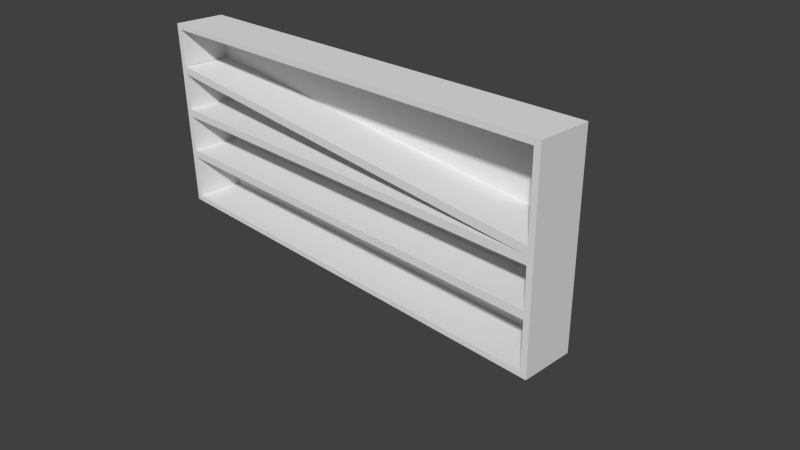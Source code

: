 # Source: etagere.blend  (saved by Blender 2.73.0; exported with 4.5.12 LTS)
import bpy
from mathutils import Matrix  # noqa: F401  (used for matrix-valued properties, if any)

bpy.ops.wm.read_factory_settings(use_empty=True)
scene = bpy.context.scene
scene.name = 'Scene'

# ---- collections
col_collection_1 = bpy.data.collections.new('Collection 1'); scene.collection.children.link(col_collection_1)

# ---- world
world_world = bpy.data.worlds.new('World'); scene.world = world_world
world_world.color = (0.05088, 0.05088, 0.05088)
world_world.use_sun_shadow = False
world_world.sun_shadow_jitter_overblur = 0.0
world_world.cycles.sampling_method = 'MANUAL'
world_world.cycles.sample_map_resolution = 256

# ---- cameras
cam_camera = bpy.data.cameras.new('Camera')
cam_camera.clip_end = 100.0
cam_camera.lens = 35.0
cam_camera.sensor_width = 32.0
cam_camera.sensor_height = 18.0
cam_camera.ortho_scale = 7.314
cam_camera.dof.focus_distance = 0.0
cam_camera.dof.aperture_fstop = 128.0

# ---- meshes
me_plane = bpy.data.meshes.new('Plane')
me_plane.from_pydata([(-1.0, 1.185e-09, 0.03497), (1.0, 1.185e-09, 0.03497), (-1.0, 2.0, 0.03497), (1.0, 2.0, 0.03497), (-1.0, 1.83e-13, 5.353e-06), (1.0, 1.83e-13, 5.353e-06), (-0.9743, 0.05609, 0.03497), (-0.9743, 1.0, 0.03497), (-0.9743, 1.944, 0.03497), (0.9743, 0.05609, 0.03497), (0.9743, 1.0, 0.03497), (0.9743, 1.944, 0.03497), (-0.9743, 0.528, 0.03497), (-0.9743, 1.472, 0.03497), (0.9743, 0.528, 0.03497), (0.9743, 1.084, 0.03497), (-0.9743, 0.609, 0.03497), (-0.9743, 1.553, 0.03497), (0.9743, 0.609, 0.03497), (0.9743, 1.165, 0.03497), (-0.9743, 1.081, 0.03497), (0.9743, 1.081, 0.03497), (-0.9674, 1.55, 0.03497), (-1.0, 2.341e-08, 0.6908), (1.0, 2.341e-08, 0.6908), (-1.0, 2.0, 0.6908), (1.0, 2.0, 0.6908), (-0.9743, 2.341e-08, 0.6908), (0.9743, 2.341e-08, 0.6908), (0.9743, 2.0, 0.6908), (-0.9743, 2.0, 0.6908), (-0.9743, 0.05609, 0.6908), (-0.9743, 1.0, 0.6908), (-0.9743, 1.944, 0.6908), (0.9743, 0.05609, 0.6908), (0.9743, 1.0, 0.6908), (0.9743, 1.944, 0.6908), (-0.9743, 0.528, 0.6908), (-0.9743, 1.472, 0.6908), (0.9743, 0.528, 0.6908), (-0.9743, 0.609, 0.6908), (0.9743, 0.609, 0.6908), (0.9743, 1.165, 0.6908), (-0.9743, 1.081, 0.6908), (0.9743, 1.081, 0.6908), (-0.9674, 1.55, 0.6908), (-1.0, 2.0, 5.353e-06), (1.0, 2.0, 5.353e-06), (0.9743, 2.0, 5.353e-06), (-0.9743, 2.0, 5.353e-06)], [], [(1, 24, 28, 27, 23, 0, 4, 5), (27, 28, 34, 31), (33, 30, 25, 23, 27, 31, 37, 40, 32, 43, 38), (33, 36, 29, 30), (42, 45, 38, 44), (37, 39, 41, 40), (32, 35, 44, 43), (4, 46, 49, 48, 47, 5), (26, 29, 36, 42, 44, 35, 41, 39, 34, 28, 24), (49, 46, 2, 25, 30, 29, 26, 3, 47, 48), (44, 38, 13, 15), (19, 22, 45, 42), (20, 43, 44, 15, 21), (10, 35, 32, 7), (39, 37, 12, 14), (41, 18, 16, 40), (34, 9, 6, 31), (31, 6, 12, 37), (40, 16, 7, 32), (20, 13, 38, 43), (36, 33, 8, 11), (17, 8, 33, 38, 13), (42, 36, 11, 19), (0, 23, 25, 2, 46, 4), (18, 41, 35, 10), (34, 39, 14, 9), (3, 26, 24, 1, 5, 47), (7, 16, 18, 10), (15, 13, 20, 21), (12, 6, 9, 14), (8, 17, 22, 19, 11), (17, 13, 22), (13, 38, 45, 22)])
_uv = me_plane.uv_layers.new(name='UVMap')
_uv.uv.foreach_set('vector', [0.9919, 0.2621, 0.9907, 0.3388, 0.9877, 0.3387, 0.76, 0.3387, 0.757, 0.3387, 0.757, 0.2621, 0.757, 0.258, 0.9907, 0.258, 0.2357, 0.6744, 0.9824, 0.6744, 0.9824, 0.6834, 0.2357, 0.6834, 0.2357, 0.987, 0.2357, 0.996, 0.2259, 0.996, 0.2259, 0.6744, 0.2357, 0.6744, 0.2357, 0.6834, 0.2357, 0.7593, 0.2357, 0.7723, 0.2357, 0.8352, 0.2357, 0.8482, 0.2357, 0.9111, 0.2357, 0.987, 0.9824, 0.987, 0.9824, 0.996, 0.2357, 0.996, 0.9824, 0.8618, 0.2383, 0.9237, 0.2357, 0.9111, 0.9824, 0.8482, 0.2357, 0.7593, 0.9824, 0.7593, 0.9824, 0.7723, 0.2357, 0.7723, 0.2357, 0.8352, 0.9824, 0.8352, 0.9824, 0.8482, 0.2357, 0.8482, 0.5255, 0.2401, 0.5255, 0.008266, 0.5311, 0.005767, 0.7599, 0.004285, 0.7599, 0.008279, 0.7573, 0.2401, 0.9923, 0.996, 0.9824, 0.996, 0.9824, 0.987, 0.9824, 0.8618, 0.9824, 0.8482, 0.9824, 0.8352, 0.9824, 0.7723, 0.9824, 0.7593, 0.9824, 0.6834, 0.9824, 0.6744, 0.9923, 0.6744, 0.7635, 0.1666, 0.7605, 0.1666, 0.7605, 0.1625, 0.7605, 0.08573, 0.7635, 0.08573, 0.9915, 0.08573, 0.9945, 0.08573, 0.9945, 0.1625, 0.9945, 0.1666, 0.9915, 0.1666, 0.5118, 0.09091, 0.2605, 0.09091, 0.2605, 0.007982, 0.5117, 0.007982, 0.5108, 0.1745, 0.2605, 0.1745, 0.2605, 0.09157, 0.5108, 0.09157, 0.005919, 0.1788, 0.005919, 0.09593, 0.2521, 0.09593, 0.2535, 0.1788, 0.2521, 0.1788, 0.5069, 0.2588, 0.5069, 0.3417, 0.2605, 0.3417, 0.2605, 0.2588, 0.5069, 0.2581, 0.2605, 0.2581, 0.2605, 0.1752, 0.5069, 0.1752, 0.2523, 0.1794, 0.2523, 0.2624, 0.005919, 0.2624, 0.005919, 0.1794, 0.255, 0.006997, 0.255, 0.08993, 0.00861, 0.08993, 0.00861, 0.006997, 0.04914, 0.666, 0.04914, 0.4908, 0.1753, 0.4908, 0.1753, 0.666, 0.8002, 0.6358, 0.5991, 0.6357, 0.5991, 0.5158, 0.8003, 0.5159, 0.04914, 0.6674, 0.1536, 0.6674, 0.1536, 0.8427, 0.04914, 0.8427, 0.2523, 0.346, 0.005919, 0.346, 0.005919, 0.263, 0.2523, 0.263, 0.1936, 0.5988, 0.1936, 0.4789, 0.3948, 0.479, 0.3947, 0.6237, 0.1936, 0.6236, 0.3963, 0.6261, 0.3964, 0.3873, 0.5976, 0.3874, 0.5975, 0.6262, 0.7605, 0.08103, 0.7605, 0.004285, 0.9945, 0.004285, 0.9945, 0.08103, 0.9945, 0.08512, 0.7605, 0.08512, 0.7191, 0.3131, 0.719, 0.5142, 0.5991, 0.5142, 0.5992, 0.313, 0.03539, 0.9889, 0.03539, 0.8627, 0.2106, 0.8627, 0.2106, 0.9889, 0.9935, 0.174, 0.9935, 0.2508, 0.7595, 0.2508, 0.7595, 0.174, 0.7595, 0.1699, 0.9935, 0.1699, 0.2357, 0.8352, 0.2357, 0.7723, 0.9824, 0.7723, 0.9824, 0.8352, 0.9824, 0.8488, 0.2357, 0.9111, 0.2357, 0.8482, 0.9824, 0.8482, 0.2357, 0.7593, 0.2357, 0.6834, 0.9824, 0.6834, 0.9824, 0.7593, 0.2357, 0.987, 0.2357, 0.9241, 0.2383, 0.9237, 0.9824, 0.8618, 0.9824, 0.987, 0.2357, 0.9241, 0.2357, 0.9111, 0.2383, 0.9237, 0.02657, 0.3838, 0.02657, 0.4947, 0.01324, 0.4947, 0.01324, 0.3838])
me_plane.use_remesh_preserve_volume = False
me_plane.use_remesh_preserve_attributes = False
me_plane.use_mirror_vertex_groups = False
me_plane.update()

# ---- objects
ob_plane = bpy.data.objects.new('Plane', me_plane)
ob_camera = bpy.data.objects.new('Camera', cam_camera)

# ---- transforms, parenting, visibility, modifiers, constraints
ob_plane.location = (0.0, 0.0, 1.11e-16)
ob_plane.rotation_euler = (1.571, 0.0, 0.0)
ob_plane.scale = (3.074, 1.29, 1.0)
ob_plane.lineart.crease_threshold = 0.0
ob_camera.location = (7.481, -6.508, 5.344)
ob_camera.rotation_euler = (1.109, 0.01082, 0.8149)
ob_camera.lock_rotations_4d = False
ob_camera.empty_display_type = 'ARROWS'
ob_camera.color = (0.0, 0.0, 0.0, 0.0)
ob_camera.display_type = 'WIRE'
ob_camera.lineart.crease_threshold = 0.0

# ---- collection membership
col_collection_1.objects.link(ob_plane)
col_collection_1.objects.link(ob_camera)

# ---- scene / render settings (as saved in the file)
scene.camera = ob_camera
scene.frame_start = 1; scene.frame_end = 250; scene.frame_set(1)
scene.render.engine = 'BLENDER_EEVEE_NEXT'
scene.render.resolution_percentage = 50
scene.render.dither_intensity = 0.0
scene.cycles.use_denoising = False
scene.cycles.samples = 10
scene.cycles.sampling_pattern = 'TABULATED_SOBOL'
scene.cycles.light_sampling_threshold = 0.0
scene.cycles.use_adaptive_sampling = False
scene.cycles.use_light_tree = False
scene.cycles.blur_glossy = 0.0
scene.cycles.pixel_filter_type = 'GAUSSIAN'
scene.cycles.sample_clamp_indirect = 0.0
scene.view_settings.view_transform = 'Standard'
bpy.context.view_layer.update()

# ---- added for rendering (the .blend has no usable light): sun
light_auto_sun = bpy.data.lights.new('AutoSun', 'SUN')
light_auto_sun.energy = 3.0
light_auto_sun.angle = 0.0523599
ob_auto_sun = bpy.data.objects.new('AutoSun', light_auto_sun)
scene.collection.objects.link(ob_auto_sun)
ob_auto_sun.rotation_euler = (0.872665, 0.174533, 0.523599)
bpy.context.view_layer.update()
